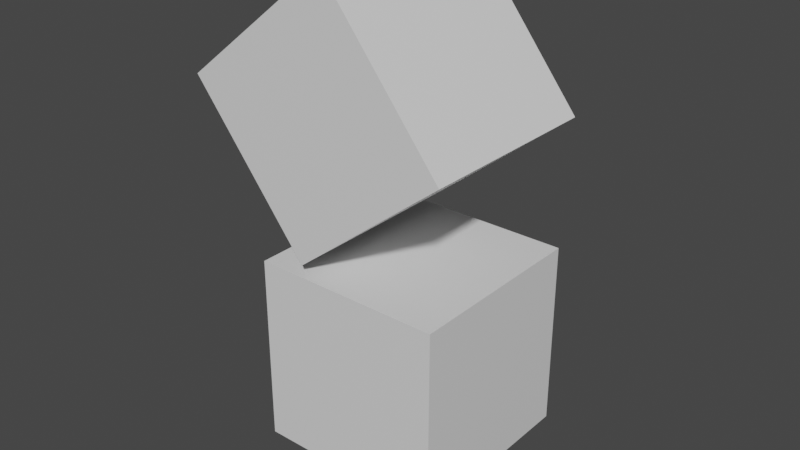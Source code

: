 # Source: multiple_object.blend  (saved by Blender 2.82.7; exported with 4.5.12 LTS)
import bpy
from mathutils import Matrix  # noqa: F401  (used for matrix-valued properties, if any)

bpy.ops.wm.read_factory_settings(use_empty=True)
scene = bpy.context.scene
scene.name = 'Scene'

# ---- collections
col_collection = bpy.data.collections.new('Collection'); scene.collection.children.link(col_collection)

# ---- materials (node trees are filled in below, after node groups)
mat_material = bpy.data.materials.new('Material')
mat_material.alpha_threshold = 0.0
mat_material.use_transparent_shadow = False
mat_material.line_color = (0.0, 0.0, 0.0, 1.0)

# ---- material node trees
mat_material.use_nodes = True; mat_material.node_tree.nodes.clear()
_N = mat_material.node_tree.nodes; _L = mat_material.node_tree.links
n0 = _N.new('ShaderNodeOutputMaterial'); n0.name = 'Material Output'; n0.location = (300, 300)
n1 = _N.new('ShaderNodeBsdfPrincipled'); n1.name = 'Principled BSDF'; n1.location = (10, 300)
n1.distribution = 'GGX'
n1.subsurface_method = 'BURLEY'
n1.inputs[2].default_value = 0.4
n1.inputs[3].default_value = 1.45
n1.inputs[27].default_value = (0.0, 0.0, 0.0, 1.0)
n1.inputs[28].default_value = 1.0
_L.new(n1.outputs[0], n0.inputs[0])
n0.is_active_output = True

# ---- world
world_world = bpy.data.worlds.new('World'); scene.world = world_world
world_world.use_nodes = True; world_world.node_tree.nodes.clear()
_N = world_world.node_tree.nodes; _L = world_world.node_tree.links
n0 = _N.new('ShaderNodeOutputWorld'); n0.name = 'World Output'; n0.location = (300, 300)
n1 = _N.new('ShaderNodeBackground'); n1.name = 'Background'; n1.location = (10, 300)
n1.inputs[0].default_value = (0.05088, 0.05088, 0.05088, 1.0)
_L.new(n1.outputs[0], n0.inputs[0])
n0.is_active_output = True
world_world.color = (0.05088, 0.05088, 0.05088)
world_world.use_sun_shadow = False
world_world.sun_shadow_jitter_overblur = 0.0

# ---- meshes
me_cube = bpy.data.meshes.new('Cube')
me_cube.from_pydata([(1.0, 1.0, 1.0), (1.0, 1.0, -1.0), (1.0, -1.0, 1.0), (1.0, -1.0, -1.0), (-1.0, 1.0, 1.0), (-1.0, 1.0, -1.0), (-1.0, -1.0, 1.0), (-1.0, -1.0, -1.0)], [], [(0, 4, 6, 2), (3, 2, 6, 7), (7, 6, 4, 5), (5, 1, 3, 7), (1, 0, 2, 3), (5, 4, 0, 1)])
_uv = me_cube.uv_layers.new(name='UVMap')
_uv.uv.foreach_set('vector', [0.625, 0.5, 0.875, 0.5, 0.875, 0.75, 0.625, 0.75, 0.375, 0.75, 0.625, 0.75, 0.625, 1.0, 0.375, 1.0, 0.375, 0.0, 0.625, 0.0, 0.625, 0.25, 0.375, 0.25, 0.125, 0.5, 0.375, 0.5, 0.375, 0.75, 0.125, 0.75, 0.375, 0.5, 0.625, 0.5, 0.625, 0.75, 0.375, 0.75, 0.375, 0.25, 0.625, 0.25, 0.625, 0.5, 0.375, 0.5])
me_cube.materials.append(mat_material)
me_cube.use_remesh_preserve_volume = False
me_cube.use_remesh_preserve_attributes = False
me_cube.use_mirror_vertex_groups = False
me_cube.update()
me_cube_001 = bpy.data.meshes.new('Cube.001')
me_cube_001.from_pydata([(1.0, 1.0, 1.0), (1.0, 1.0, -1.0), (1.0, -1.0, 1.0), (1.0, -1.0, -1.0), (-1.0, 1.0, 1.0), (-1.0, 1.0, -1.0), (-1.0, -1.0, 1.0), (-1.0, -1.0, -1.0)], [], [(0, 4, 6, 2), (3, 2, 6, 7), (7, 6, 4, 5), (5, 1, 3, 7), (1, 0, 2, 3), (5, 4, 0, 1)])
_uv = me_cube_001.uv_layers.new(name='UVMap')
_uv.uv.foreach_set('vector', [0.625, 0.5, 0.875, 0.5, 0.875, 0.75, 0.625, 0.75, 0.375, 0.75, 0.625, 0.75, 0.625, 1.0, 0.375, 1.0, 0.375, 0.0, 0.625, 0.0, 0.625, 0.25, 0.375, 0.25, 0.125, 0.5, 0.375, 0.5, 0.375, 0.75, 0.125, 0.75, 0.375, 0.5, 0.625, 0.5, 0.625, 0.75, 0.375, 0.75, 0.375, 0.25, 0.625, 0.25, 0.625, 0.5, 0.375, 0.5])
me_cube_001.materials.append(mat_material)
me_cube_001.use_remesh_preserve_volume = False
me_cube_001.use_remesh_preserve_attributes = False
me_cube_001.use_mirror_vertex_groups = False
me_cube_001.update()
arm_armature = bpy.data.armatures.new('Armature')  # bones are not reproduced
arm_armature_001 = bpy.data.armatures.new('Armature.001')  # bones are not reproduced

# ---- objects
ob_cube = bpy.data.objects.new('Cube', me_cube)
ob_cube_001 = bpy.data.objects.new('Cube.001', me_cube_001)
ob_armature = bpy.data.objects.new('Armature', arm_armature)
ob_armature_001 = bpy.data.objects.new('Armature.001', arm_armature_001)

# ---- transforms, parenting, visibility, modifiers, constraints
ob_cube.parent = ob_armature_001
ob_cube.location = (0.0, 0.0, 0.0)
ob_cube.lock_rotations_4d = False
ob_cube.empty_display_type = 'ARROWS'
ob_cube.lineart.crease_threshold = 0.0
_vg = ob_cube.vertex_groups.new(name='Bone')
_vg.add([0, 1, 2, 3, 4, 5, 6, 7], 1.0, 'REPLACE')
_m = ob_cube.modifiers.new('Armature', 'ARMATURE')
_m.object = ob_armature_001
ob_cube_001.parent = ob_armature
ob_cube_001.matrix_parent_inverse = Matrix(((1.0, -0.0, 0.0, -0.0), (-0.0, 1.0, -0.0, 0.0), (0.0, -0.0, 1.0, -2.115), (-0.0, 0.0, -0.0, 1.0)))
ob_cube_001.location = (0.0, 0.0, 2.652)
ob_cube_001.lock_rotations_4d = False
ob_cube_001.empty_display_type = 'ARROWS'
ob_cube_001.lineart.crease_threshold = 0.0
_vg = ob_cube_001.vertex_groups.new(name='Bone')
_vg.add([0, 1, 2, 3, 4, 5, 6, 7], 1.0, 'REPLACE')
_m = ob_cube_001.modifiers.new('Armature', 'ARMATURE')
_m.object = ob_armature
ob_armature.location = (0.0, 0.0, 2.115)
ob_armature.rotation_euler = (3.705e-08, -0.6699, -1.064e-07)
ob_armature.lineart.crease_threshold = 0.0
ob_armature_001.location = (0.0, 0.0, 0.0)
ob_armature_001.lineart.crease_threshold = 0.0

# ---- collection membership
col_collection.objects.link(ob_cube)
col_collection.objects.link(ob_cube_001)
col_collection.objects.link(ob_armature)
col_collection.objects.link(ob_armature_001)

# ---- scene / render settings (as saved in the file)
scene.frame_start = 1; scene.frame_end = 40; scene.frame_set(20)
scene.render.engine = 'BLENDER_EEVEE_NEXT'
scene.cycles.use_denoising = False
scene.cycles.samples = 128
scene.cycles.sampling_pattern = 'TABULATED_SOBOL'
scene.cycles.use_adaptive_sampling = False
scene.cycles.use_light_tree = False
scene.view_settings.view_transform = 'Filmic'
bpy.context.view_layer.update()

# ---- added for rendering (the .blend has no active camera and no usable light): camera, sun
cam_auto = bpy.data.cameras.new('AutoCamera')
cam_auto.lens = 50.0
cam_auto.sensor_width = 36.0
cam_auto.clip_end = 1000.0
ob_auto_camera = bpy.data.objects.new('AutoCamera', cam_auto)
scene.collection.objects.link(ob_auto_camera)
ob_auto_camera.location = (5.87771, -7.24777, 6.09522)
ob_auto_camera.rotation_euler = (1.09748, -7.21219e-08, 0.694738)
scene.camera = ob_auto_camera
light_auto_sun = bpy.data.lights.new('AutoSun', 'SUN')
light_auto_sun.energy = 3.0
light_auto_sun.angle = 0.0523599
ob_auto_sun = bpy.data.objects.new('AutoSun', light_auto_sun)
scene.collection.objects.link(ob_auto_sun)
ob_auto_sun.rotation_euler = (0.872665, 0.174533, 0.523599)
bpy.context.view_layer.update()
